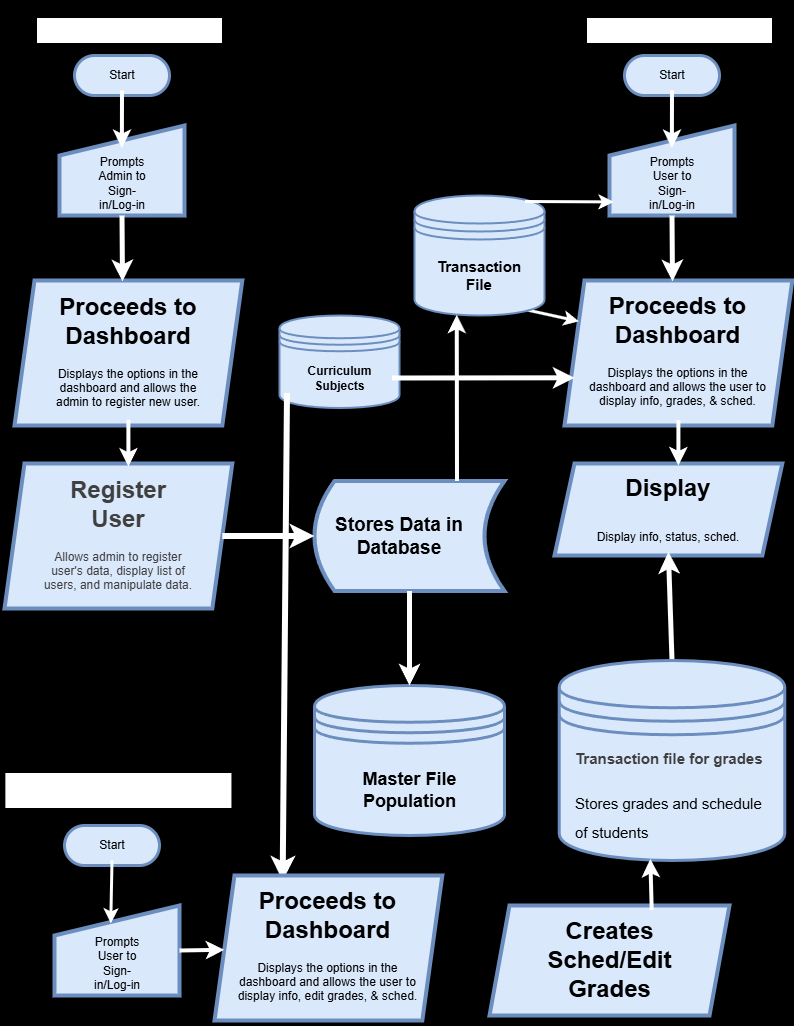

The diagram above was exported from draw.io. Its source (the exported page's mxGraphModel, read from the mxfile embedded in the PNG):
<mxGraphModel dx="1966" dy="1151" grid="0" gridSize="10" guides="1" tooltips="1" connect="1" arrows="1" fold="1" page="1" pageScale="1" pageWidth="850" pageHeight="1100" background="light-dark(#4D4D4D,#121212)" math="0" shadow="0">
  <root>
    <mxCell id="0" />
    <mxCell id="1" parent="0" />
    <mxCell id="3" value="&lt;h1&gt;&lt;font style=&quot;color: rgb(255, 255, 255); font-size: 20px;&quot;&gt;&lt;b style=&quot;&quot;&gt;&lt;u style=&quot;&quot;&gt;Admin Program&lt;/u&gt;&lt;/b&gt;&lt;/font&gt;&lt;/h1&gt;" style="text;html=1;align=center;verticalAlign=middle;whiteSpace=wrap;rounded=1;arcSize=0;fillColor=default;strokeColor=default;strokeWidth=5;" parent="1" vertex="1">
      <mxGeometry x="60" y="30" width="190" height="30" as="geometry" />
    </mxCell>
    <mxCell id="8" value="" style="group" parent="1" vertex="1" connectable="0">
      <mxGeometry x="100" y="70" width="95" height="40" as="geometry" />
    </mxCell>
    <mxCell id="4" value="" style="rounded=1;whiteSpace=wrap;html=1;arcSize=50;strokeWidth=3;fillColor=#dae8fc;strokeColor=#6c8ebf;glass=0;shadow=0;" parent="8" vertex="1">
      <mxGeometry width="95" height="40" as="geometry" />
    </mxCell>
    <mxCell id="5" value="Start" style="text;html=1;align=center;verticalAlign=middle;whiteSpace=wrap;rounded=0;" parent="8" vertex="1">
      <mxGeometry x="17.5" y="5" width="60" height="30" as="geometry" />
    </mxCell>
    <mxCell id="10" value="" style="group" parent="1" vertex="1" connectable="0">
      <mxGeometry x="85" y="140" width="125" height="90" as="geometry" />
    </mxCell>
    <mxCell id="6" value="" style="shape=manualInput;whiteSpace=wrap;html=1;fillColor=#dae8fc;strokeColor=#6c8ebf;strokeWidth=4;" parent="10" vertex="1">
      <mxGeometry width="125" height="90" as="geometry" />
    </mxCell>
    <mxCell id="7" value="Prompts Admin to Sign-in/Log-in" style="text;html=1;align=center;verticalAlign=middle;whiteSpace=wrap;rounded=0;" parent="10" vertex="1">
      <mxGeometry x="32.5" y="38.57142857142857" width="60" height="38.57142857142857" as="geometry" />
    </mxCell>
    <mxCell id="12" style="edgeStyle=none;html=1;exitX=0.5;exitY=1;exitDx=0;exitDy=0;entryX=0.499;entryY=0.25;entryDx=0;entryDy=0;entryPerimeter=0;strokeWidth=4;strokeColor=#FFFFFF;" parent="1" source="5" target="6" edge="1">
      <mxGeometry relative="1" as="geometry" />
    </mxCell>
    <mxCell id="17" value="" style="group;strokeWidth=5;" parent="1" vertex="1" connectable="0">
      <mxGeometry x="40" y="295" width="227.81" height="145" as="geometry" />
    </mxCell>
    <mxCell id="13" value="" style="shape=parallelogram;perimeter=parallelogramPerimeter;whiteSpace=wrap;html=1;fixedSize=1;fillColor=#dae8fc;strokeColor=#6c8ebf;strokeWidth=4;" parent="17" vertex="1">
      <mxGeometry width="227.81" height="145" as="geometry" />
    </mxCell>
    <mxCell id="15" value="&lt;h1 style=&quot;margin-top: 0px;&quot;&gt;Proceeds to Dashboard&lt;/h1&gt;&lt;p&gt;Displays the options in the dashboard and allows the admin to register new user.&lt;/p&gt;" style="text;html=1;whiteSpace=wrap;overflow=hidden;rounded=0;align=center;" parent="17" vertex="1">
      <mxGeometry x="36.96" y="5.58" width="153.89" height="133.85" as="geometry" />
    </mxCell>
    <mxCell id="18" style="edgeStyle=none;html=1;entryX=0.474;entryY=0.006;entryDx=0;entryDy=0;entryPerimeter=0;strokeColor=#FFFFFF;strokeWidth=5;exitX=0.5;exitY=1;exitDx=0;exitDy=0;" parent="1" source="6" target="13" edge="1">
      <mxGeometry relative="1" as="geometry">
        <mxPoint x="148" y="250" as="sourcePoint" />
      </mxGeometry>
    </mxCell>
    <mxCell id="20" value="" style="group;strokeWidth=5;" parent="1" vertex="1" connectable="0">
      <mxGeometry x="30" y="478" width="227.81" height="145" as="geometry" />
    </mxCell>
    <mxCell id="21" value="" style="shape=parallelogram;perimeter=parallelogramPerimeter;whiteSpace=wrap;html=1;fixedSize=1;fillColor=#dae8fc;strokeColor=#6c8ebf;strokeWidth=4;" parent="20" vertex="1">
      <mxGeometry width="227.81" height="145" as="geometry" />
    </mxCell>
    <mxCell id="22" value="&lt;h1 style=&quot;margin-top: 0px;&quot;&gt;&lt;span style=&quot;color: rgb(63, 63, 63); background-color: transparent;&quot;&gt;Register User&lt;/span&gt;&lt;/h1&gt;&lt;div&gt;&lt;span style=&quot;color: rgb(63, 63, 63); background-color: transparent;&quot;&gt;Allows admin to register user's data, display list of users, and manipulate data.&lt;/span&gt;&lt;/div&gt;" style="text;html=1;whiteSpace=wrap;overflow=hidden;rounded=0;align=center;" parent="20" vertex="1">
      <mxGeometry x="36.96" y="5.58" width="153.89" height="133.85" as="geometry" />
    </mxCell>
    <mxCell id="24" style="edgeStyle=none;html=1;exitX=0.5;exitY=1;exitDx=0;exitDy=0;entryX=0.565;entryY=-0.019;entryDx=0;entryDy=0;entryPerimeter=0;strokeColor=#FFFFFF;strokeWidth=4;" parent="1" source="15" target="22" edge="1">
      <mxGeometry relative="1" as="geometry" />
    </mxCell>
    <mxCell id="28" value="" style="group" parent="1" vertex="1" connectable="0">
      <mxGeometry x="340" y="495.5" width="190" height="110" as="geometry" />
    </mxCell>
    <mxCell id="26" value="" style="shape=dataStorage;whiteSpace=wrap;html=1;fixedSize=1;fillColor=#dae8fc;strokeColor=#6c8ebf;strokeWidth=4;" parent="28" vertex="1">
      <mxGeometry width="190" height="110" as="geometry" />
    </mxCell>
    <mxCell id="27" value="&lt;font style=&quot;font-size: 19px;&quot;&gt;&lt;b&gt;Stores Data in Database&lt;/b&gt;&lt;/font&gt;" style="text;html=1;align=center;verticalAlign=middle;whiteSpace=wrap;rounded=0;" parent="28" vertex="1">
      <mxGeometry x="10" y="10" width="150" height="90" as="geometry" />
    </mxCell>
    <mxCell id="29" style="edgeStyle=none;html=1;exitX=1;exitY=0.5;exitDx=0;exitDy=0;entryX=0;entryY=0.5;entryDx=0;entryDy=0;strokeColor=#FFFFFF;strokeWidth=6;" parent="1" source="21" target="26" edge="1">
      <mxGeometry relative="1" as="geometry" />
    </mxCell>
    <mxCell id="30" value="&lt;h1&gt;&lt;font style=&quot;color: rgb(255, 255, 255); font-size: 20px;&quot;&gt;&lt;b style=&quot;&quot;&gt;&lt;u style=&quot;&quot;&gt;StudentProgram&lt;/u&gt;&lt;/b&gt;&lt;/font&gt;&lt;/h1&gt;" style="text;html=1;align=center;verticalAlign=middle;whiteSpace=wrap;rounded=1;arcSize=0;fillColor=default;strokeColor=default;strokeWidth=5;" parent="1" vertex="1">
      <mxGeometry x="610" y="30" width="190" height="30" as="geometry" />
    </mxCell>
    <mxCell id="31" value="" style="group" parent="1" vertex="1" connectable="0">
      <mxGeometry x="650" y="70" width="95" height="40" as="geometry" />
    </mxCell>
    <mxCell id="32" value="" style="rounded=1;whiteSpace=wrap;html=1;arcSize=50;strokeWidth=3;fillColor=#dae8fc;strokeColor=#6c8ebf;glass=0;shadow=0;" parent="31" vertex="1">
      <mxGeometry width="95" height="40" as="geometry" />
    </mxCell>
    <mxCell id="33" value="Start" style="text;html=1;align=center;verticalAlign=middle;whiteSpace=wrap;rounded=0;" parent="31" vertex="1">
      <mxGeometry x="17.5" y="5" width="60" height="30" as="geometry" />
    </mxCell>
    <mxCell id="34" value="" style="group" parent="1" vertex="1" connectable="0">
      <mxGeometry x="635" y="140" width="125" height="90" as="geometry" />
    </mxCell>
    <mxCell id="35" value="" style="shape=manualInput;whiteSpace=wrap;html=1;fillColor=#dae8fc;strokeColor=#6c8ebf;strokeWidth=4;" parent="34" vertex="1">
      <mxGeometry width="125" height="90" as="geometry" />
    </mxCell>
    <mxCell id="36" value="Prompts User to Sign-in/Log-in" style="text;html=1;align=center;verticalAlign=middle;whiteSpace=wrap;rounded=0;" parent="34" vertex="1">
      <mxGeometry x="32.5" y="38.57142857142857" width="60" height="38.57142857142857" as="geometry" />
    </mxCell>
    <mxCell id="37" style="edgeStyle=none;html=1;exitX=0.5;exitY=1;exitDx=0;exitDy=0;entryX=0.499;entryY=0.25;entryDx=0;entryDy=0;entryPerimeter=0;strokeWidth=4;strokeColor=#FFFFFF;" parent="1" source="33" target="35" edge="1">
      <mxGeometry relative="1" as="geometry" />
    </mxCell>
    <mxCell id="38" value="" style="group;strokeWidth=5;" parent="1" vertex="1" connectable="0">
      <mxGeometry x="590" y="295" width="227.81" height="145" as="geometry" />
    </mxCell>
    <mxCell id="39" value="" style="shape=parallelogram;perimeter=parallelogramPerimeter;whiteSpace=wrap;html=1;fixedSize=1;fillColor=#dae8fc;strokeColor=#6c8ebf;strokeWidth=4;" parent="38" vertex="1">
      <mxGeometry width="227.81" height="145" as="geometry" />
    </mxCell>
    <mxCell id="40" value="&lt;h1 style=&quot;margin-top: 0px;&quot;&gt;Proceeds to Dashboard&lt;/h1&gt;&lt;p&gt;Displays the options in the dashboard and allows the user to display info, grades, &amp;amp; sched.&lt;/p&gt;" style="text;html=1;whiteSpace=wrap;overflow=hidden;rounded=0;align=center;" parent="38" vertex="1">
      <mxGeometry x="22.39" y="5.29" width="183.04" height="134.42" as="geometry" />
    </mxCell>
    <mxCell id="41" style="edgeStyle=none;html=1;entryX=0.474;entryY=0.006;entryDx=0;entryDy=0;entryPerimeter=0;strokeColor=#FFFFFF;strokeWidth=5;exitX=0.5;exitY=1;exitDx=0;exitDy=0;" parent="1" source="35" target="39" edge="1">
      <mxGeometry relative="1" as="geometry">
        <mxPoint x="698" y="250" as="sourcePoint" />
      </mxGeometry>
    </mxCell>
    <mxCell id="42" value="" style="group;strokeWidth=5;" parent="1" vertex="1" connectable="0">
      <mxGeometry x="580" y="478" width="227.81" height="92" as="geometry" />
    </mxCell>
    <mxCell id="43" value="" style="shape=parallelogram;perimeter=parallelogramPerimeter;whiteSpace=wrap;html=1;fixedSize=1;fillColor=#dae8fc;strokeColor=#6c8ebf;strokeWidth=4;" parent="42" vertex="1">
      <mxGeometry width="227.81" height="92" as="geometry" />
    </mxCell>
    <mxCell id="44" value="&lt;h1 style=&quot;margin-top: 0px;&quot;&gt;&lt;span style=&quot;background-color: transparent;&quot;&gt;Display&lt;/span&gt;&lt;/h1&gt;&lt;h1 style=&quot;margin-top: 0px;&quot;&gt;&lt;span style=&quot;background-color: transparent; font-size: 12px; font-weight: normal;&quot;&gt;Display info, status, sched.&lt;/span&gt;&lt;/h1&gt;" style="text;html=1;whiteSpace=wrap;overflow=hidden;rounded=0;align=center;" parent="42" vertex="1">
      <mxGeometry x="36.96" y="3.5404137931034487" width="153.89" height="84.92551724137931" as="geometry" />
    </mxCell>
    <mxCell id="45" style="edgeStyle=none;html=1;exitX=0.5;exitY=1;exitDx=0;exitDy=0;entryX=0.565;entryY=-0.019;entryDx=0;entryDy=0;entryPerimeter=0;strokeColor=#FFFFFF;strokeWidth=4;" parent="1" source="40" target="44" edge="1">
      <mxGeometry relative="1" as="geometry" />
    </mxCell>
    <mxCell id="63" value="" style="shape=datastore;whiteSpace=wrap;html=1;fillColor=#dae8fc;strokeColor=#6c8ebf;strokeWidth=2;" parent="1" vertex="1">
      <mxGeometry x="305" y="330" width="120" height="92.5" as="geometry" />
    </mxCell>
    <mxCell id="98" style="edgeStyle=none;html=1;exitX=0;exitY=0.75;exitDx=0;exitDy=0;entryX=0.25;entryY=0;entryDx=0;entryDy=0;strokeColor=#FFFFFF;strokeWidth=6;" parent="1" source="64" target="92" edge="1">
      <mxGeometry relative="1" as="geometry" />
    </mxCell>
    <mxCell id="64" value="&lt;b&gt;Curriculum Subjects&lt;/b&gt;" style="text;html=1;align=center;verticalAlign=middle;whiteSpace=wrap;rounded=0;" parent="1" vertex="1">
      <mxGeometry x="312.5" y="362.5" width="105" height="60" as="geometry" />
    </mxCell>
    <mxCell id="72" style="edgeStyle=none;html=1;exitX=0.85;exitY=0.95;exitDx=0;exitDy=0;exitPerimeter=0;entryX=0;entryY=0.25;entryDx=0;entryDy=0;strokeColor=#FFFFFF;strokeWidth=3;" parent="1" source="68" target="39" edge="1">
      <mxGeometry relative="1" as="geometry" />
    </mxCell>
    <mxCell id="68" value="" style="shape=datastore;whiteSpace=wrap;html=1;fillColor=#dae8fc;strokeColor=#6c8ebf;strokeWidth=2;" parent="1" vertex="1">
      <mxGeometry x="440" y="210" width="130" height="120" as="geometry" />
    </mxCell>
    <mxCell id="69" style="edgeStyle=none;html=1;exitX=0.75;exitY=0;exitDx=0;exitDy=0;entryX=0.325;entryY=0.994;entryDx=0;entryDy=0;entryPerimeter=0;strokeColor=#FFFFFF;strokeWidth=4;" parent="1" source="26" target="68" edge="1">
      <mxGeometry relative="1" as="geometry" />
    </mxCell>
    <mxCell id="70" style="edgeStyle=none;html=1;exitX=0.85;exitY=0.05;exitDx=0;exitDy=0;exitPerimeter=0;entryX=0.034;entryY=0.849;entryDx=0;entryDy=0;entryPerimeter=0;strokeColor=#FFFFFF;strokeWidth=3;" parent="1" source="68" target="35" edge="1">
      <mxGeometry relative="1" as="geometry" />
    </mxCell>
    <mxCell id="73" value="" style="shape=datastore;whiteSpace=wrap;html=1;fillColor=#dae8fc;strokeColor=#6c8ebf;strokeWidth=3;" parent="1" vertex="1">
      <mxGeometry x="340" y="700" width="190" height="150" as="geometry" />
    </mxCell>
    <mxCell id="77" value="&lt;b&gt;&lt;font style=&quot;font-size: 18px;&quot;&gt;Master File Population&lt;/font&gt;&lt;/b&gt;" style="text;html=1;align=center;verticalAlign=middle;whiteSpace=wrap;rounded=0;" parent="1" vertex="1">
      <mxGeometry x="377.5" y="770" width="115" height="70" as="geometry" />
    </mxCell>
    <mxCell id="78" style="edgeStyle=none;html=1;exitX=0.5;exitY=1;exitDx=0;exitDy=0;entryX=0.5;entryY=0;entryDx=0;entryDy=0;strokeColor=#FFFFFF;strokeWidth=5;" parent="1" source="26" target="73" edge="1">
      <mxGeometry relative="1" as="geometry" />
    </mxCell>
    <mxCell id="79" value="&lt;b&gt;&lt;font style=&quot;font-size: 15px;&quot;&gt;Transaction File&lt;/font&gt;&lt;/b&gt;" style="text;html=1;align=center;verticalAlign=middle;whiteSpace=wrap;rounded=0;" parent="1" vertex="1">
      <mxGeometry x="455" y="270" width="100" height="40" as="geometry" />
    </mxCell>
    <mxCell id="80" style="edgeStyle=none;html=1;exitX=1;exitY=0.5;exitDx=0;exitDy=0;entryX=0.044;entryY=0.671;entryDx=0;entryDy=0;entryPerimeter=0;strokeColor=#FFFFFF;strokeWidth=5;" parent="1" source="64" target="39" edge="1">
      <mxGeometry relative="1" as="geometry" />
    </mxCell>
    <mxCell id="81" value="&lt;h1&gt;&lt;font style=&quot;color: rgb(255, 255, 255); font-size: 20px;&quot;&gt;&lt;b style=&quot;&quot;&gt;&lt;u style=&quot;&quot;&gt;Teacher Program&lt;/u&gt;&lt;/b&gt;&lt;/font&gt;&lt;/h1&gt;" style="text;html=1;align=center;verticalAlign=middle;whiteSpace=wrap;rounded=1;arcSize=0;fillColor=default;strokeColor=default;strokeWidth=5;" parent="1" vertex="1">
      <mxGeometry x="28.359999999999996" y="785" width="231.09" height="40" as="geometry" />
    </mxCell>
    <mxCell id="82" value="" style="group" parent="1" vertex="1" connectable="0">
      <mxGeometry x="90" y="840" width="95" height="40" as="geometry" />
    </mxCell>
    <mxCell id="83" value="" style="rounded=1;whiteSpace=wrap;html=1;arcSize=50;strokeWidth=3;fillColor=#dae8fc;strokeColor=#6c8ebf;glass=0;shadow=0;" parent="82" vertex="1">
      <mxGeometry width="95" height="40" as="geometry" />
    </mxCell>
    <mxCell id="84" value="Start" style="text;html=1;align=center;verticalAlign=middle;whiteSpace=wrap;rounded=0;" parent="82" vertex="1">
      <mxGeometry x="17.5" y="5" width="60" height="30" as="geometry" />
    </mxCell>
    <mxCell id="87" value="" style="group" parent="1" vertex="1" connectable="0">
      <mxGeometry x="80" y="920" width="125" height="90" as="geometry" />
    </mxCell>
    <mxCell id="88" value="" style="shape=manualInput;whiteSpace=wrap;html=1;fillColor=#dae8fc;strokeColor=#6c8ebf;strokeWidth=4;" parent="87" vertex="1">
      <mxGeometry width="125" height="90" as="geometry" />
    </mxCell>
    <mxCell id="89" value="Prompts User to Sign-in/Log-in" style="text;html=1;align=center;verticalAlign=middle;whiteSpace=wrap;rounded=0;" parent="87" vertex="1">
      <mxGeometry x="32.5" y="38.57142857142857" width="60" height="38.57142857142857" as="geometry" />
    </mxCell>
    <mxCell id="90" value="" style="group;strokeWidth=5;" parent="1" vertex="1" connectable="0">
      <mxGeometry x="240" y="890" width="227.81" height="145" as="geometry" />
    </mxCell>
    <mxCell id="91" value="" style="shape=parallelogram;perimeter=parallelogramPerimeter;whiteSpace=wrap;html=1;fixedSize=1;fillColor=#dae8fc;strokeColor=#6c8ebf;strokeWidth=4;" parent="90" vertex="1">
      <mxGeometry width="227.81" height="145" as="geometry" />
    </mxCell>
    <mxCell id="92" value="&lt;h1 style=&quot;margin-top: 0px;&quot;&gt;Proceeds to Dashboard&lt;/h1&gt;&lt;p&gt;Displays the options in the dashboard and allows the user to display info, edit grades, &amp;amp; sched.&lt;/p&gt;" style="text;html=1;whiteSpace=wrap;overflow=hidden;rounded=0;align=center;" parent="90" vertex="1">
      <mxGeometry x="22.39" y="5.29" width="183.04" height="134.42" as="geometry" />
    </mxCell>
    <mxCell id="99" style="edgeStyle=none;html=1;exitX=0.5;exitY=1;exitDx=0;exitDy=0;entryX=0.45;entryY=0.199;entryDx=0;entryDy=0;entryPerimeter=0;strokeColor=#FFFFFF;strokeWidth=3;" parent="1" source="84" target="88" edge="1">
      <mxGeometry relative="1" as="geometry" />
    </mxCell>
    <mxCell id="100" style="edgeStyle=none;html=1;exitX=1;exitY=0.5;exitDx=0;exitDy=0;strokeColor=#FFFFFF;strokeWidth=4;" parent="1" source="88" target="91" edge="1">
      <mxGeometry relative="1" as="geometry" />
    </mxCell>
    <mxCell id="101" value="" style="group;strokeWidth=5;" parent="1" vertex="1" connectable="0">
      <mxGeometry x="510" y="920" width="250" height="120" as="geometry" />
    </mxCell>
    <mxCell id="102" value="" style="shape=parallelogram;perimeter=parallelogramPerimeter;whiteSpace=wrap;html=1;fixedSize=1;fillColor=#dae8fc;strokeColor=#6c8ebf;strokeWidth=4;" parent="101" vertex="1">
      <mxGeometry x="5" width="240" height="110" as="geometry" />
    </mxCell>
    <mxCell id="103" value="&lt;h1 style=&quot;margin-top: 0px;&quot;&gt;Creates Sched/Edit Grades&lt;/h1&gt;" style="text;html=1;whiteSpace=wrap;overflow=hidden;rounded=0;align=center;" parent="101" vertex="1">
      <mxGeometry x="40.56011588604539" y="4.617931034482759" width="168.8797682279092" height="110.77241379310345" as="geometry" />
    </mxCell>
    <mxCell id="106" style="edgeStyle=none;html=1;exitX=0.5;exitY=0;exitDx=0;exitDy=0;entryX=0.5;entryY=1;entryDx=0;entryDy=0;strokeColor=#FFFFFF;strokeWidth=5;" parent="1" source="104" target="44" edge="1">
      <mxGeometry relative="1" as="geometry" />
    </mxCell>
    <mxCell id="104" value="" style="shape=datastore;whiteSpace=wrap;html=1;fillColor=#dae8fc;strokeColor=#6c8ebf;strokeWidth=3;" parent="1" vertex="1">
      <mxGeometry x="584.72" y="675" width="225.55" height="200" as="geometry" />
    </mxCell>
    <mxCell id="105" value="&lt;h1 style=&quot;margin-top: 0px;&quot;&gt;&lt;span style=&quot;color: rgb(63, 63, 63); background-color: transparent;&quot;&gt;&lt;font style=&quot;font-size: 15px;&quot;&gt;Transaction file for grades&lt;/font&gt;&lt;/span&gt;&lt;/h1&gt;&lt;h1 style=&quot;margin-top: 0px;&quot;&gt;&lt;span style=&quot;font-weight: 400;&quot;&gt;&lt;font style=&quot;font-size: 15px;&quot;&gt;Stores grades and schedule of students&lt;/font&gt;&lt;/span&gt;&lt;/h1&gt;" style="text;html=1;whiteSpace=wrap;overflow=hidden;rounded=0;align=left;" parent="1" vertex="1">
      <mxGeometry x="598.91" y="750" width="190" height="110" as="geometry" />
    </mxCell>
    <mxCell id="107" style="edgeStyle=none;html=1;exitX=0.75;exitY=0;exitDx=0;exitDy=0;entryX=0.404;entryY=0.992;entryDx=0;entryDy=0;entryPerimeter=0;strokeColor=#FFFFFF;strokeWidth=4;" parent="1" source="103" target="104" edge="1">
      <mxGeometry relative="1" as="geometry" />
    </mxCell>
  </root>
</mxGraphModel>